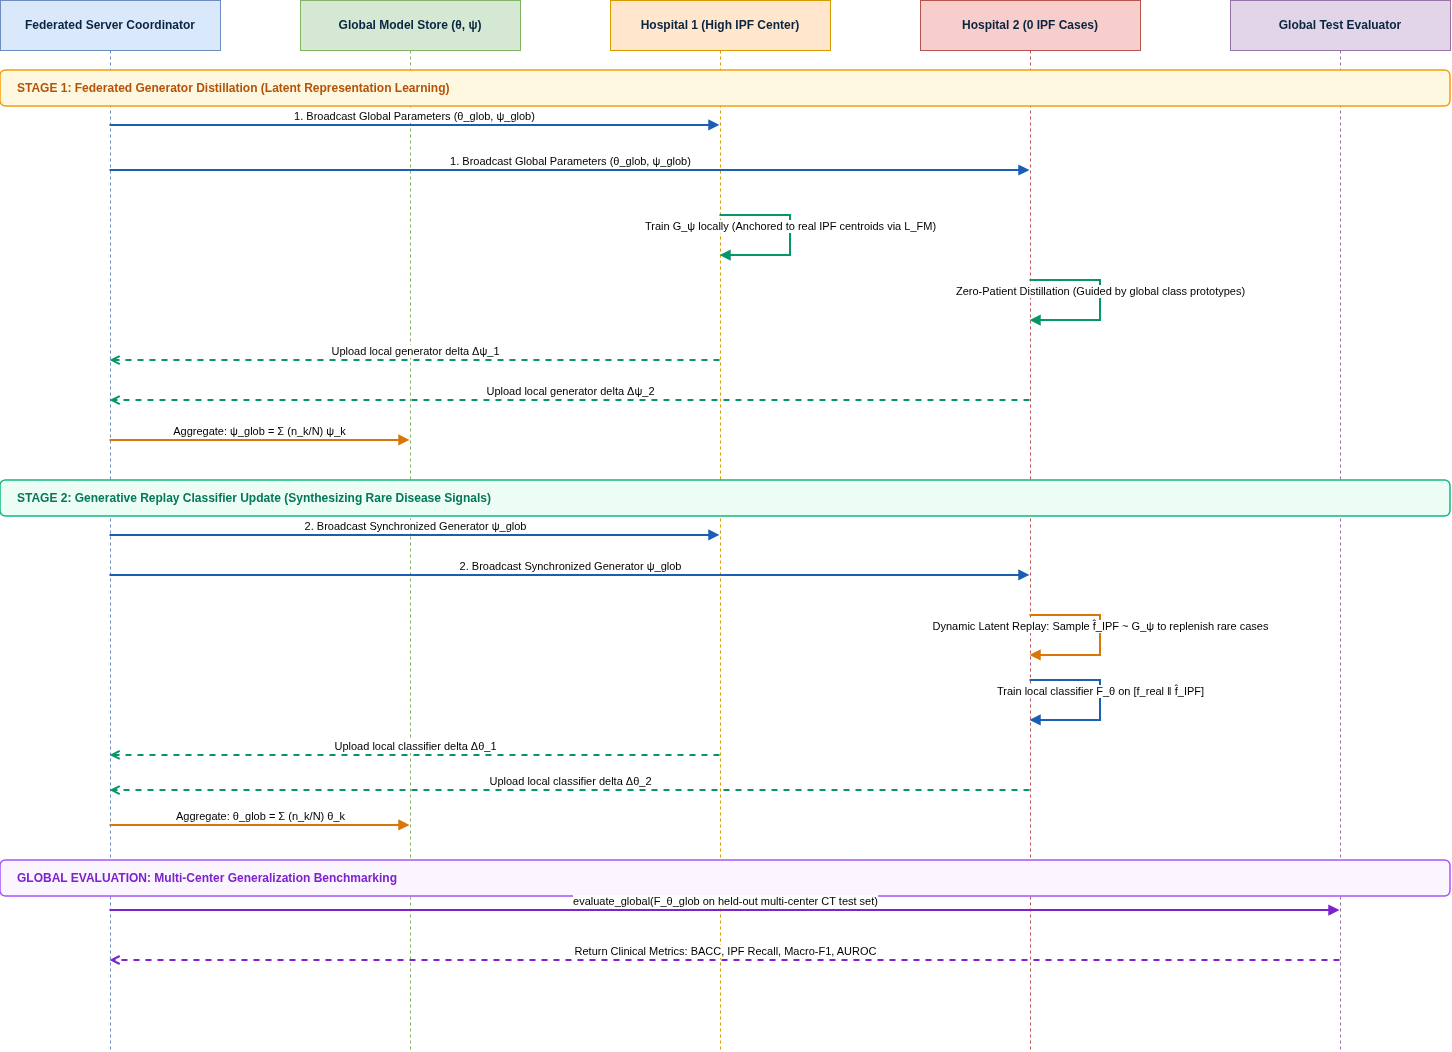

The diagram above was exported from draw.io. Its source (the exported page's mxGraphModel, read from the mxfile embedded in the PNG):
<mxGraphModel dx="1861" dy="1093" grid="1" gridSize="10" guides="1" tooltips="1" connect="1" arrows="1" fold="1" page="1" pageScale="1" pageWidth="1650" pageHeight="1150" math="0" shadow="0">
  <root>
    <mxCell id="0" />
    <mxCell id="1" parent="0" />
    <mxCell id="10" parent="1" style="shape=umlLifeline;perimeter=lifelinePerimeter;whiteSpace=wrap;html=1;container=0;collapsible=0;recursiveResize=0;outlineConnect=0;size=50;fillColor=#DAE8FC;strokeColor=#6C8EBF;fontColor=#0A2540;fontStyle=1;fontSize=12;" value="&lt;b&gt;Federated Server Coordinator&lt;/b&gt;" vertex="1">
      <mxGeometry height="1050" width="220" x="70" y="50" as="geometry" />
    </mxCell>
    <mxCell id="20" parent="1" style="shape=umlLifeline;perimeter=lifelinePerimeter;whiteSpace=wrap;html=1;container=0;collapsible=0;recursiveResize=0;outlineConnect=0;size=50;fillColor=#D5E8D4;strokeColor=#82B366;fontColor=#0A2540;fontStyle=1;fontSize=12;" value="&lt;b&gt;Global Model Store (θ, ψ)&lt;/b&gt;" vertex="1">
      <mxGeometry height="1050" width="220" x="370" y="50" as="geometry" />
    </mxCell>
    <mxCell id="30" parent="1" style="shape=umlLifeline;perimeter=lifelinePerimeter;whiteSpace=wrap;html=1;container=0;collapsible=0;recursiveResize=0;outlineConnect=0;size=50;fillColor=#FFE6CC;strokeColor=#D79B00;fontColor=#0A2540;fontStyle=1;fontSize=12;" value="&lt;b&gt;Hospital 1 (High IPF Center)&lt;/b&gt;" vertex="1">
      <mxGeometry height="1050" width="220" x="680" y="50" as="geometry" />
    </mxCell>
    <mxCell id="40" parent="1" style="shape=umlLifeline;perimeter=lifelinePerimeter;whiteSpace=wrap;html=1;container=0;collapsible=0;recursiveResize=0;outlineConnect=0;size=50;fillColor=#F8CECC;strokeColor=#B85450;fontColor=#0A2540;fontStyle=1;fontSize=12;" value="&lt;b&gt;Hospital 2 (0 IPF Cases)&lt;/b&gt;" vertex="1">
      <mxGeometry height="1050" width="220" x="990" y="50" as="geometry" />
    </mxCell>
    <mxCell id="50" parent="1" style="shape=umlLifeline;perimeter=lifelinePerimeter;whiteSpace=wrap;html=1;container=0;collapsible=0;recursiveResize=0;outlineConnect=0;size=50;fillColor=#E1D5E7;strokeColor=#9673A6;fontColor=#0A2540;fontStyle=1;fontSize=12;" value="&lt;b&gt;Global Test Evaluator&lt;/b&gt;" vertex="1">
      <mxGeometry height="1050" width="220" x="1300" y="50" as="geometry" />
    </mxCell>
    <mxCell id="100" parent="1" style="rounded=1;fillColor=#FFF8E1;strokeColor=#F59E0B;strokeWidth=1.5;fontColor=#B45309;fontSize=12;fontStyle=1;align=left;spacingLeft=15;html=1;whiteSpace=wrap;" value="&lt;b&gt;STAGE 1: Federated Generator Distillation (Latent Representation Learning)&lt;/b&gt;" vertex="1">
      <mxGeometry height="36" width="1450" x="70" y="120" as="geometry" />
    </mxCell>
    <mxCell id="111" edge="1" parent="1" source="10" style="html=1;verticalAlign=bottom;edgeStyle=orthogonalEdgeStyle;curved=0;rounded=0;strokeColor=#1A5FB4;strokeWidth=2;exitX=0.5;exitY=0.1190;exitDx=0;exitDy=0;entryX=0.5;entryY=0.1190;entryDx=0;entryDy=0;endArrow=block;" target="30" value="1. Broadcast Global Parameters (θ_glob, ψ_glob)">
      <mxGeometry relative="1" as="geometry">
        <Array as="points">
          <mxPoint x="180" y="175" />
          <mxPoint x="790" y="175" />
        </Array>
      </mxGeometry>
    </mxCell>
    <mxCell id="112" edge="1" parent="1" source="10" style="html=1;verticalAlign=bottom;edgeStyle=orthogonalEdgeStyle;curved=0;rounded=0;strokeColor=#1A5FB4;strokeWidth=2;exitX=0.5;exitY=0.1619;exitDx=0;exitDy=0;entryX=0.5;entryY=0.1619;entryDx=0;entryDy=0;endArrow=block;" target="40" value="1. Broadcast Global Parameters (θ_glob, ψ_glob)">
      <mxGeometry relative="1" as="geometry">
        <Array as="points">
          <mxPoint x="180" y="220" />
          <mxPoint x="1100" y="220" />
        </Array>
      </mxGeometry>
    </mxCell>
    <mxCell id="113" edge="1" parent="1" source="30" style="html=1;verticalAlign=bottom;edgeStyle=orthogonalEdgeStyle;curved=0;rounded=0;strokeColor=#059669;strokeWidth=2;endArrow=block;exitX=0.5;exitY=0.2048;exitDx=0;exitDy=0;entryX=0.5;entryY=0.2429;entryDx=0;entryDy=0;" target="30" value="Train G_ψ locally (Anchored to real IPF centroids via L_FM)">
      <mxGeometry relative="1" as="geometry">
        <Array as="points">
          <mxPoint x="790" y="265" />
          <mxPoint x="860" y="265" />
          <mxPoint x="860" y="305" />
          <mxPoint x="790" y="305" />
        </Array>
      </mxGeometry>
    </mxCell>
    <mxCell id="114" edge="1" parent="1" source="40" style="html=1;verticalAlign=bottom;edgeStyle=orthogonalEdgeStyle;curved=0;rounded=0;strokeColor=#059669;strokeWidth=2;endArrow=block;exitX=0.5;exitY=0.2667;exitDx=0;exitDy=0;entryX=0.5;entryY=0.3048;entryDx=0;entryDy=0;" target="40" value="Zero-Patient Distillation (Guided by global class prototypes)">
      <mxGeometry relative="1" as="geometry">
        <Array as="points">
          <mxPoint x="1100" y="330" />
          <mxPoint x="1170" y="330" />
          <mxPoint x="1170" y="370" />
          <mxPoint x="1100" y="370" />
        </Array>
      </mxGeometry>
    </mxCell>
    <mxCell id="115" edge="1" parent="1" source="30" style="html=1;verticalAlign=bottom;edgeStyle=orthogonalEdgeStyle;curved=0;rounded=0;strokeColor=#059669;strokeWidth=2;exitX=0.5;exitY=0.3429;exitDx=0;exitDy=0;entryX=0.5;entryY=0.3429;entryDx=0;entryDy=0;dashed=1;endArrow=open;" target="10" value="Upload local generator delta Δψ_1">
      <mxGeometry relative="1" as="geometry">
        <Array as="points">
          <mxPoint x="790" y="410" />
          <mxPoint x="180" y="410" />
        </Array>
      </mxGeometry>
    </mxCell>
    <mxCell id="116" edge="1" parent="1" source="40" style="html=1;verticalAlign=bottom;edgeStyle=orthogonalEdgeStyle;curved=0;rounded=0;strokeColor=#059669;strokeWidth=2;exitX=0.5;exitY=0.3810;exitDx=0;exitDy=0;entryX=0.5;entryY=0.3810;entryDx=0;entryDy=0;dashed=1;endArrow=open;" target="10" value="Upload local generator delta Δψ_2">
      <mxGeometry relative="1" as="geometry">
        <Array as="points">
          <mxPoint x="1100" y="450" />
          <mxPoint x="180" y="450" />
        </Array>
      </mxGeometry>
    </mxCell>
    <mxCell id="117" edge="1" parent="1" source="10" style="html=1;verticalAlign=bottom;edgeStyle=orthogonalEdgeStyle;curved=0;rounded=0;strokeColor=#D97706;strokeWidth=2;exitX=0.5;exitY=0.4190;exitDx=0;exitDy=0;entryX=0.5;entryY=0.4190;entryDx=0;entryDy=0;endArrow=block;" target="20" value="Aggregate: ψ_glob = Σ (n_k/N) ψ_k">
      <mxGeometry relative="1" as="geometry">
        <Array as="points">
          <mxPoint x="180" y="490" />
          <mxPoint x="480" y="490" />
        </Array>
      </mxGeometry>
    </mxCell>
    <mxCell id="200" parent="1" style="rounded=1;fillColor=#ECFDF5;strokeColor=#10B981;strokeWidth=1.5;fontColor=#047857;fontSize=12;fontStyle=1;align=left;spacingLeft=15;html=1;whiteSpace=wrap;" value="&lt;b&gt;STAGE 2: Generative Replay Classifier Update (Synthesizing Rare Disease Signals)&lt;/b&gt;" vertex="1">
      <mxGeometry height="36" width="1450" x="70" y="530" as="geometry" />
    </mxCell>
    <mxCell id="211" edge="1" parent="1" source="10" style="html=1;verticalAlign=bottom;edgeStyle=orthogonalEdgeStyle;curved=0;rounded=0;strokeColor=#1A5FB4;strokeWidth=2;exitX=0.5;exitY=0.5095;exitDx=0;exitDy=0;entryX=0.5;entryY=0.5095;entryDx=0;entryDy=0;endArrow=block;" target="30" value="2. Broadcast Synchronized Generator ψ_glob">
      <mxGeometry relative="1" as="geometry">
        <Array as="points">
          <mxPoint x="180" y="585" />
          <mxPoint x="790" y="585" />
        </Array>
      </mxGeometry>
    </mxCell>
    <mxCell id="212" edge="1" parent="1" source="10" style="html=1;verticalAlign=bottom;edgeStyle=orthogonalEdgeStyle;curved=0;rounded=0;strokeColor=#1A5FB4;strokeWidth=2;exitX=0.5;exitY=0.5476;exitDx=0;exitDy=0;entryX=0.5;entryY=0.5476;entryDx=0;entryDy=0;endArrow=block;" target="40" value="2. Broadcast Synchronized Generator ψ_glob">
      <mxGeometry relative="1" as="geometry">
        <Array as="points">
          <mxPoint x="180" y="625" />
          <mxPoint x="1100" y="625" />
        </Array>
      </mxGeometry>
    </mxCell>
    <mxCell id="213" edge="1" parent="1" source="40" style="html=1;verticalAlign=bottom;edgeStyle=orthogonalEdgeStyle;curved=0;rounded=0;strokeColor=#D97706;strokeWidth=2;endArrow=block;exitX=0.5;exitY=0.5857;exitDx=0;exitDy=0;entryX=0.5;entryY=0.6238;entryDx=0;entryDy=0;" target="40" value="Dynamic Latent Replay: Sample f̂_IPF ~ G_ψ to replenish rare cases">
      <mxGeometry relative="1" as="geometry">
        <Array as="points">
          <mxPoint x="1100" y="665" />
          <mxPoint x="1170" y="665" />
          <mxPoint x="1170" y="705" />
          <mxPoint x="1100" y="705" />
        </Array>
      </mxGeometry>
    </mxCell>
    <mxCell id="214" edge="1" parent="1" source="40" style="html=1;verticalAlign=bottom;edgeStyle=orthogonalEdgeStyle;curved=0;rounded=0;strokeColor=#1A5FB4;strokeWidth=2;endArrow=block;exitX=0.5;exitY=0.6476;exitDx=0;exitDy=0;entryX=0.5;entryY=0.6857;entryDx=0;entryDy=0;" target="40" value="Train local classifier F_θ on [f_real ‖ f̂_IPF]">
      <mxGeometry relative="1" as="geometry">
        <Array as="points">
          <mxPoint x="1100" y="730" />
          <mxPoint x="1170" y="730" />
          <mxPoint x="1170" y="770" />
          <mxPoint x="1100" y="770" />
        </Array>
      </mxGeometry>
    </mxCell>
    <mxCell id="215" edge="1" parent="1" source="30" style="html=1;verticalAlign=bottom;edgeStyle=orthogonalEdgeStyle;curved=0;rounded=0;strokeColor=#059669;strokeWidth=2;exitX=0.5;exitY=0.7190;exitDx=0;exitDy=0;entryX=0.5;entryY=0.7190;entryDx=0;entryDy=0;dashed=1;endArrow=open;" target="10" value="Upload local classifier delta Δθ_1">
      <mxGeometry relative="1" as="geometry">
        <Array as="points">
          <mxPoint x="790" y="805" />
          <mxPoint x="180" y="805" />
        </Array>
      </mxGeometry>
    </mxCell>
    <mxCell id="216" edge="1" parent="1" source="40" style="html=1;verticalAlign=bottom;edgeStyle=orthogonalEdgeStyle;curved=0;rounded=0;strokeColor=#059669;strokeWidth=2;exitX=0.5;exitY=0.7524;exitDx=0;exitDy=0;entryX=0.5;entryY=0.7524;entryDx=0;entryDy=0;dashed=1;endArrow=open;" target="10" value="Upload local classifier delta Δθ_2">
      <mxGeometry relative="1" as="geometry">
        <Array as="points">
          <mxPoint x="1100" y="840" />
          <mxPoint x="180" y="840" />
        </Array>
      </mxGeometry>
    </mxCell>
    <mxCell id="217" edge="1" parent="1" source="10" style="html=1;verticalAlign=bottom;edgeStyle=orthogonalEdgeStyle;curved=0;rounded=0;strokeColor=#D97706;strokeWidth=2;exitX=0.5;exitY=0.7857;exitDx=0;exitDy=0;entryX=0.5;entryY=0.7857;entryDx=0;entryDy=0;endArrow=block;" target="20" value="Aggregate: θ_glob = Σ (n_k/N) θ_k">
      <mxGeometry relative="1" as="geometry">
        <Array as="points">
          <mxPoint x="180" y="875" />
          <mxPoint x="480" y="875" />
        </Array>
      </mxGeometry>
    </mxCell>
    <mxCell id="300" parent="1" style="rounded=1;fillColor=#FAF5FF;strokeColor=#A855F7;strokeWidth=1.5;fontColor=#7E22CE;fontSize=12;fontStyle=1;align=left;spacingLeft=15;html=1;whiteSpace=wrap;" value="&lt;b&gt;GLOBAL EVALUATION: Multi-Center Generalization Benchmarking&lt;/b&gt;" vertex="1">
      <mxGeometry height="36" width="1450" x="70" y="910" as="geometry" />
    </mxCell>
    <mxCell id="311" edge="1" parent="1" source="10" style="html=1;verticalAlign=bottom;edgeStyle=orthogonalEdgeStyle;curved=0;rounded=0;strokeColor=#7E22CE;strokeWidth=2;exitX=0.5;exitY=0.8667;exitDx=0;exitDy=0;entryX=0.5;entryY=0.8667;entryDx=0;entryDy=0;endArrow=block;" target="50" value="evaluate_global(F_θ_glob on held-out multi-center CT test set)">
      <mxGeometry relative="1" as="geometry">
        <Array as="points">
          <mxPoint x="180" y="960" />
          <mxPoint x="1410" y="960" />
        </Array>
      </mxGeometry>
    </mxCell>
    <mxCell id="312" edge="1" parent="1" source="50" style="html=1;verticalAlign=bottom;edgeStyle=orthogonalEdgeStyle;curved=0;rounded=0;strokeColor=#7E22CE;strokeWidth=2;exitX=0.5;exitY=0.9143;exitDx=0;exitDy=0;entryX=0.5;entryY=0.9143;entryDx=0;entryDy=0;dashed=1;endArrow=open;" target="10" value="Return Clinical Metrics: BACC, IPF Recall, Macro-F1, AUROC">
      <mxGeometry relative="1" as="geometry">
        <Array as="points">
          <mxPoint x="1410" y="1010" />
          <mxPoint x="180" y="1010" />
        </Array>
      </mxGeometry>
    </mxCell>
  </root>
</mxGraphModel>